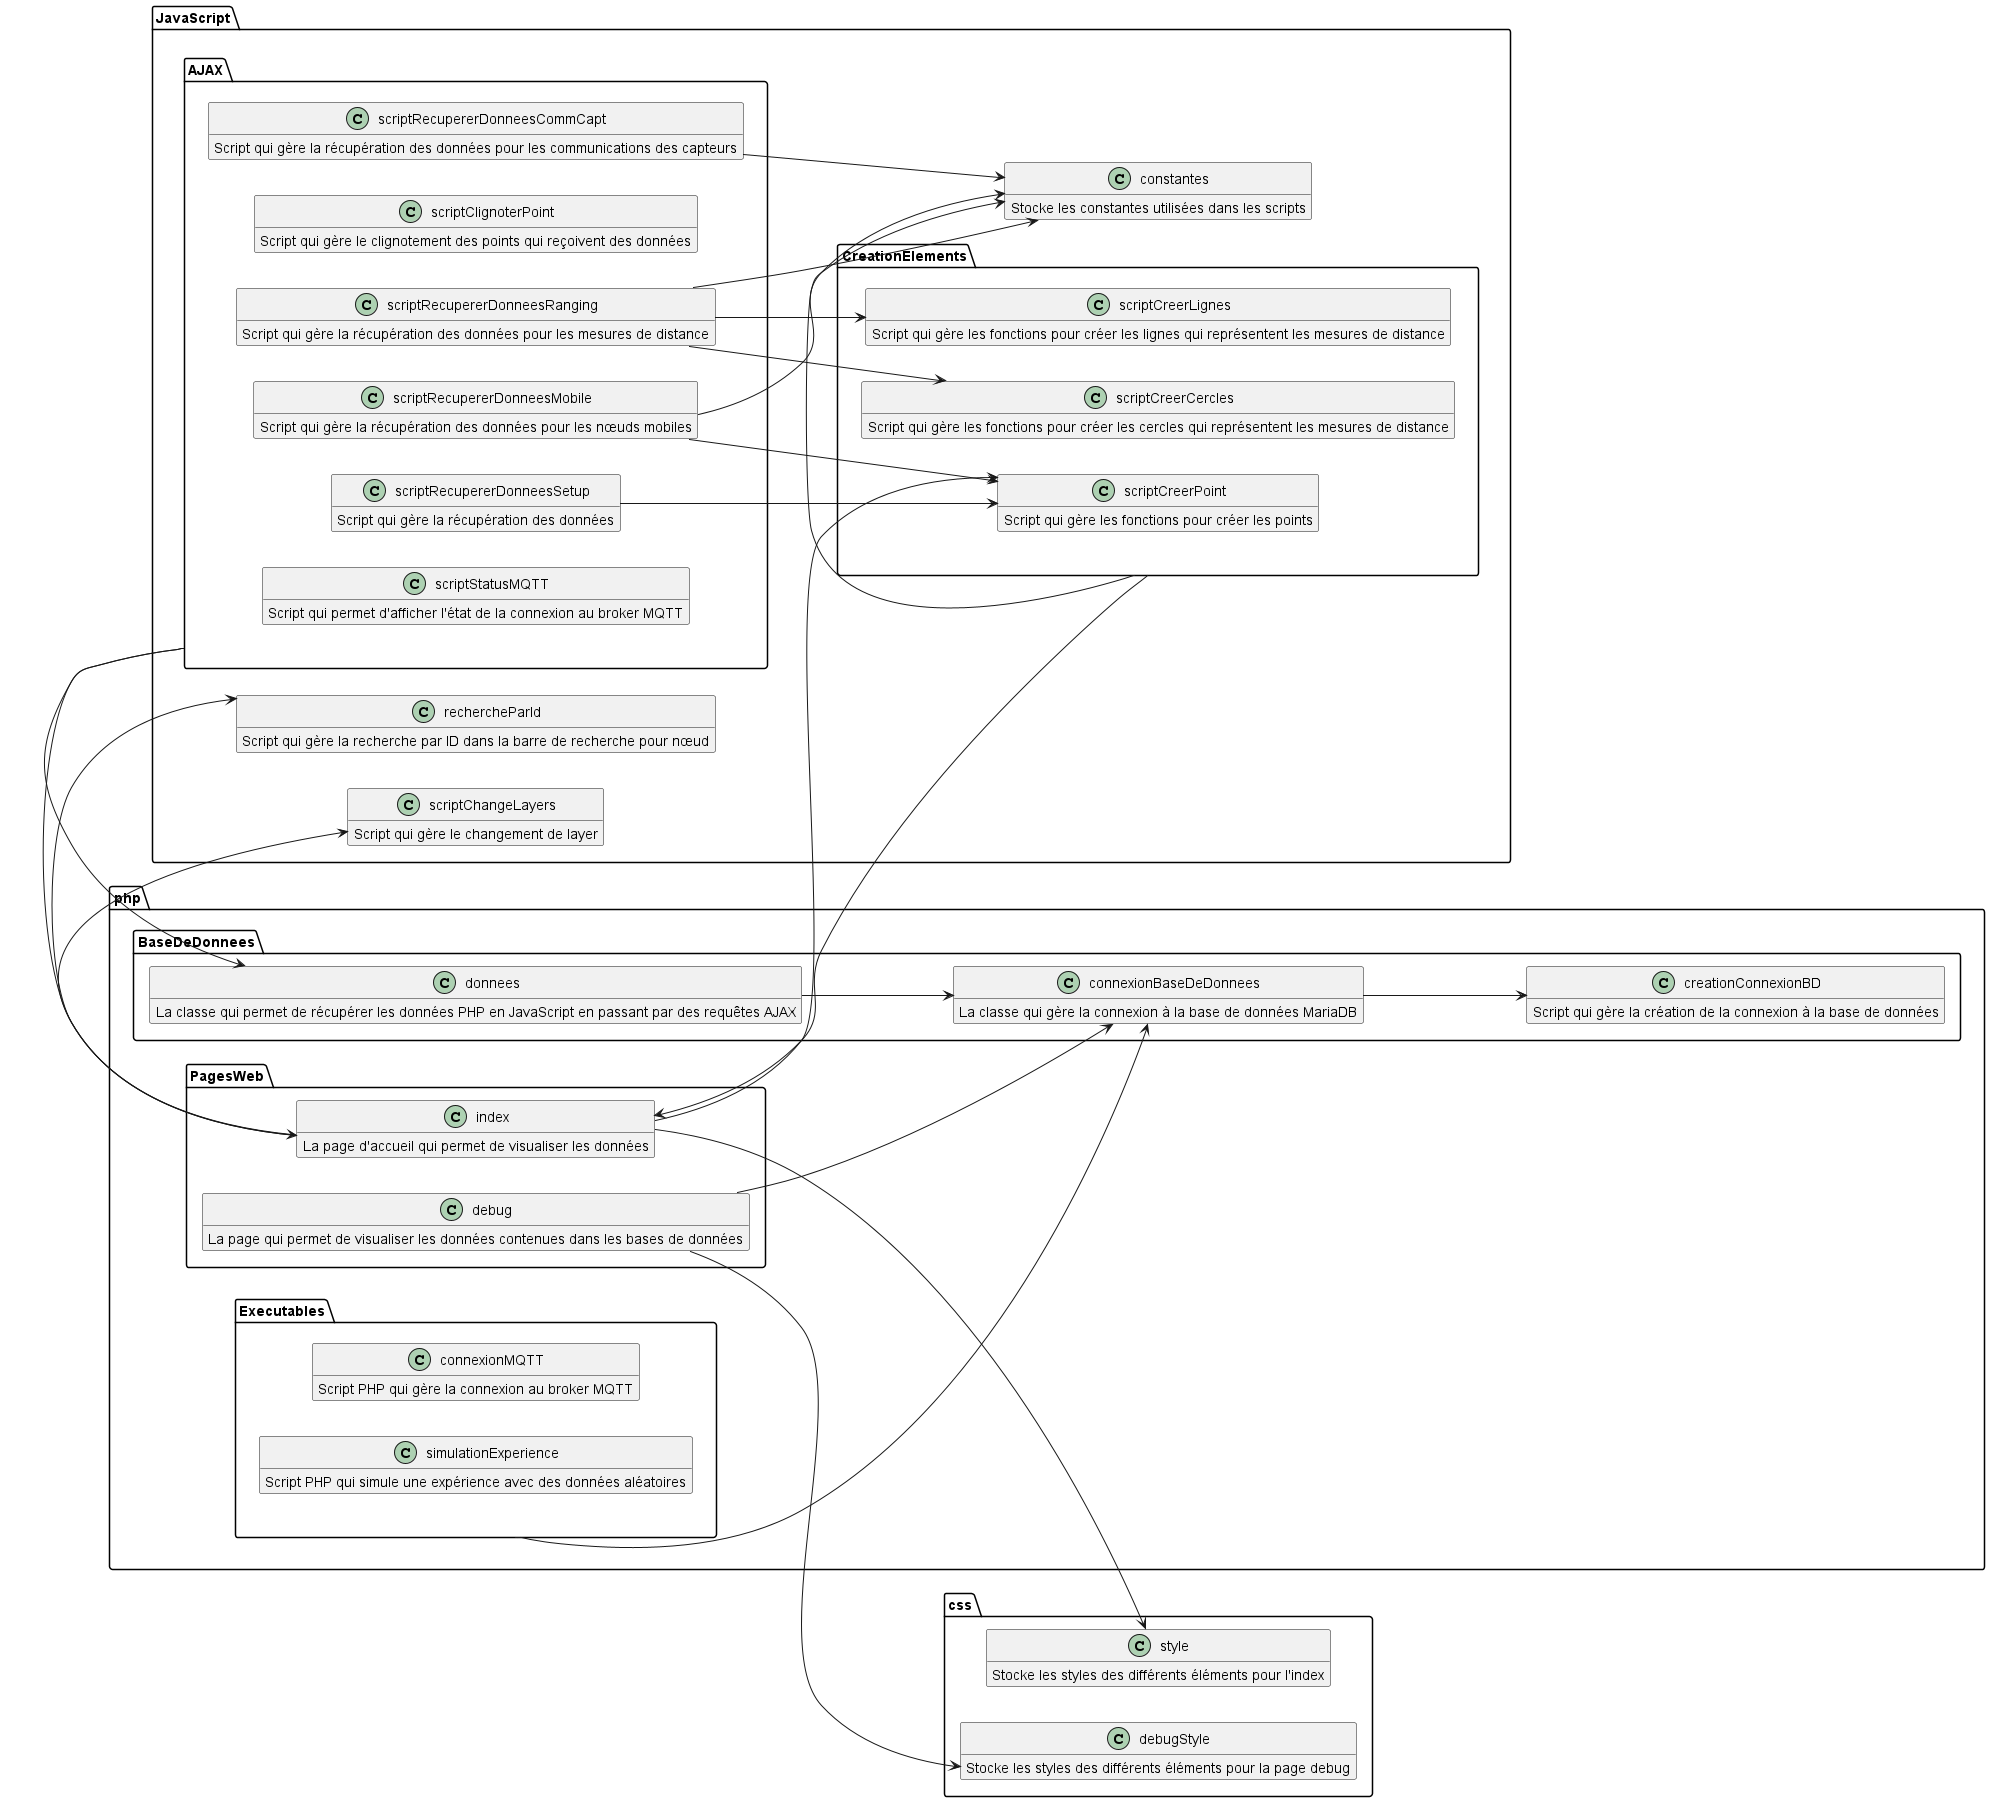

The diagram above was rendered by PlantUML. Its source (embedded in the PNG):
@startuml Diagramme de classe locur4iot

left to right direction

package php {
    package BaseDeDonnees {
        class creationConnexionBD {
            Script qui gère la création de la connexion à la base de données
        }
        class connexionBaseDeDonnees {
            La classe qui gère la connexion à la base de données MariaDB
        }
        class donnees {
            La classe qui permet de récupérer les données PHP en JavaScript en passant par des requêtes AJAX
        }
    }
    
    package PagesWeb {
        class index {
            La page d'accueil qui permet de visualiser les données
        }
        class debug {
            La page qui permet de visualiser les données contenues dans les bases de données
        }
    }

    package Executables {
        class connexionMQTT {
            Script PHP qui gère la connexion au broker MQTT
        }
        class simulationExperience {
            Script PHP qui simule une expérience avec des données aléatoires
        }
    }
}

package css {
    class style {
        Stocke les styles des différents éléments pour l'index
    }
    class debugStyle {
        Stocke les styles des différents éléments pour la page debug
    }
}

package JavaScript {
    class constantes {
        Stocke les constantes utilisées dans les scripts
    }
    class rechercheParId {
        Script qui gère la recherche par ID dans la barre de recherche pour nœud
    }
    class scriptChangeLayers {
        Script qui gère le changement de layer
    }

    package AJAX {
        class scriptRecupererDonneesSetup {
            Script qui gère la récupération des données
        }
        class scriptClignoterPoint {
            Script qui gère le clignotement des points qui reçoivent des données
        }
        class scriptRecupererDonneesCommCapt {
            Script qui gère la récupération des données pour les communications des capteurs
        }
        class scriptRecupererDonneesMobile {
            Script qui gère la récupération des données pour les nœuds mobiles
        }
        class scriptRecupererDonneesRanging {
            Script qui gère la récupération des données pour les mesures de distance
        }
        class scriptStatusMQTT {
            Script qui permet d'afficher l'état de la connexion au broker MQTT
        }
    }

    package CreationElements {
        class scriptCreerPoint {
            Script qui gère les fonctions pour créer les points
        }
        class scriptCreerCercles {
            Script qui gère les fonctions pour créer les cercles qui représentent les mesures de distance
        }
        class scriptCreerLignes {
            Script qui gère les fonctions pour créer les lignes qui représentent les mesures de distance
        }
    }
}

index --> scriptChangeLayers
index --> style
index --> scriptCreerPoint
index --> rechercheParId

debug --> debugStyle
debug --> connexionBaseDeDonnees

connexionBaseDeDonnees --> creationConnexionBD

donnees --> connexionBaseDeDonnees
Executables --> connexionBaseDeDonnees

CreationElements -> constantes
CreationElements -> index

AJAX -> index
AJAX --> donnees

scriptRecupererDonneesCommCapt --> constantes
scriptRecupererDonneesRanging --> constantes
scriptRecupererDonneesMobile --> constantes

scriptRecupererDonneesMobile --> scriptCreerPoint
scriptRecupererDonneesSetup --> scriptCreerPoint
scriptRecupererDonneesRanging --> scriptCreerCercles
scriptRecupererDonneesRanging --> scriptCreerLignes


hide members
show index attributes
show connexionBaseDeDonnees attributes
show creationConnexionBD attributes
show connexionMQTT attributes
show donnees attributes
show scriptCreerPoint attributes
show style attributes
show debugStyle attributes
show debug attributes
show scriptChangeLayers attributes
show scriptRecupererDonneesSetup attributes
show scriptClignoterPoint attributes
show scriptRecupererDonneesCommCapt attributes
show scriptRecupererDonneesMobile attributes
show scriptRecupererDonneesRanging attributes
show scriptStatusMQTT attributes
show scriptCreerCercles attributes
show scriptCreerLignes attributes
show constantes attributes
show simulationExperience attributes
show rechercheParId attributes
@enduml